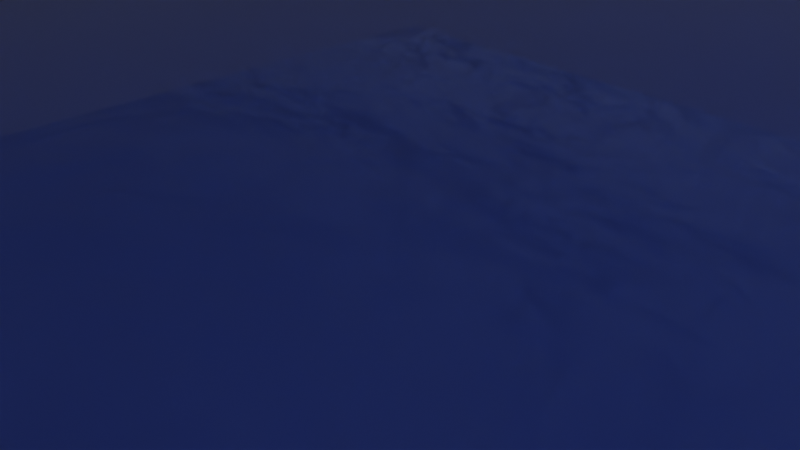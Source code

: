 # Source: Mountains.blend  (saved by Blender 2.80.26; exported with 4.5.12 LTS)
import bpy
from mathutils import Matrix  # noqa: F401  (used for matrix-valued properties, if any)

bpy.ops.wm.read_factory_settings(use_empty=True)
scene = bpy.context.scene
scene.name = 'Scene'

# ---- collections
col_collection_1 = bpy.data.collections.new('Collection 1'); scene.collection.children.link(col_collection_1)

# ---- materials (node trees are filled in below, after node groups)
mat_mountain = bpy.data.materials.new('Mountain')
mat_mountain.roughness = 0.25
mat_material_001 = bpy.data.materials.new('Material.001')
mat_material_001.roughness = 0.25

# ---- material node trees
mat_mountain.use_nodes = True; mat_mountain.node_tree.nodes.clear()
mat_material_001.use_nodes = True; mat_material_001.node_tree.nodes.clear()
_N = mat_material_001.node_tree.nodes; _L = mat_material_001.node_tree.links
n0 = _N.new('ShaderNodeOutputMaterial'); n0.name = 'Material Output'; n0.location = (300, 300)
n1 = _N.new('ShaderNodeBsdfPrincipled'); n1.name = 'Principled BSDF'; n1.location = (10, 300)
n1.distribution = 'GGX'
n1.subsurface_method = 'BURLEY'
n1.inputs[0].default_value = (0.2354, 0.3404, 0.8, 1.0)
n1.inputs[2].default_value = 0.0
n1.inputs[3].default_value = 1.45
_L.new(n1.outputs[0], n0.inputs[0])
n0.is_active_output = True

# ---- world
world_world = bpy.data.worlds.new('World'); scene.world = world_world
world_world.color = (0.05088, 0.05088, 0.05088)
world_world.use_sun_shadow = False
world_world.sun_shadow_jitter_overblur = 0.0

# ---- cameras
cam_camera = bpy.data.cameras.new('Camera')
cam_camera.clip_end = 100.0
cam_camera.ortho_scale = 7.314
cam_camera.dof.focus_distance = 0.0

# ---- lights
light_lamp = bpy.data.lights.new('Lamp', 'SUN')
light_lamp.transmission_factor = 0.0
light_lamp.cutoff_distance = 30.0
light_lamp.angle = 0.1993
light_lamp.energy = 4.0
light_lamp.shadow_buffer_clip_start = 1.001
light_lamp.shadow_soft_size = 0.1
light_lamp.shadow_cascade_max_distance = 1000.0

# ---- meshes
me_plane = bpy.data.meshes.new('Plane')
me_plane.from_pydata([(-20.0, -20.0, 0.0), (20.0, -20.0, 0.0), (-20.0, 20.0, 0.0), (20.0, 20.0, 0.0)], [], [(0, 1, 3, 2)])
me_plane.polygons.foreach_set('use_smooth', [True] * 1)
_uv = me_plane.uv_layers.new(name='UVMap')
_uv.uv.foreach_set('vector', [0.0, 0.0, 1.0, 0.0, 1.0, 1.0, 0.0, 1.0])
me_plane.materials.append(mat_mountain)
me_plane.use_remesh_preserve_volume = False
me_plane.use_remesh_preserve_attributes = False
me_plane.use_mirror_vertex_groups = False
me_plane.update()
me_plane_001 = bpy.data.meshes.new('Plane.001')
me_plane_001.from_pydata([(-1.0, -1.0, 0.0), (1.0, -1.0, 0.0), (-1.0, 1.0, 0.0), (1.0, 1.0, 0.0)], [], [(0, 1, 3, 2)])
_uv = me_plane_001.uv_layers.new(name='UVMap')
_uv.uv.foreach_set('vector', [0.0, 0.0, 1.0, 0.0, 1.0, 1.0, 0.0, 1.0])
me_plane_001.materials.append(mat_material_001)
me_plane_001.use_remesh_preserve_volume = False
me_plane_001.use_remesh_preserve_attributes = False
me_plane_001.use_mirror_vertex_groups = False
me_plane_001.update()

# ---- objects
ob_lamp = bpy.data.objects.new('Lamp', light_lamp)
ob_camera = bpy.data.objects.new('Camera', cam_camera)
ob_plane = bpy.data.objects.new('Plane', me_plane)
ob_plane_001 = bpy.data.objects.new('Plane.001', me_plane_001)
_N = mat_mountain.node_tree.nodes; _L = mat_mountain.node_tree.links
n0 = _N.new('ShaderNodeOutputMaterial'); n0.name = 'Material Output'; n0.location = (1241, 413)
n1 = _N.new('ShaderNodeBsdfPrincipled'); n1.name = 'Principled BSDF'; n1.location = (810, 926)
n1.distribution = 'GGX'
n1.subsurface_method = 'BURLEY'
n1.inputs[2].default_value = 1.0
n1.inputs[3].default_value = 1.45
n2 = _N.new('ShaderNodeValToRGB'); n2.name = 'ColorRamp'; n2.location = (514, 699)
n2.width = 220
n2.color_ramp.interpolation = 'CARDINAL'
while len(n2.color_ramp.elements) > 1: n2.color_ramp.elements.remove(n2.color_ramp.elements[-1])
n2.color_ramp.elements[0].position = 0.0; n2.color_ramp.elements[0].color = (0.1179, 0.1046, 0.03443, 1.0)
_e = n2.color_ramp.elements.new(0.07933); _e.color = (0.09072, 0.06229, 0.0, 1.0)
_e = n2.color_ramp.elements.new(0.1044); _e.color = (0.1541, 0.1284, 0.06717, 1.0)
_e = n2.color_ramp.elements.new(0.1682); _e.color = (0.001184, 0.2179, 0.0, 1.0)
_e = n2.color_ramp.elements.new(0.6584); _e.color = (0.058, 0.06079, 0.04401, 1.0)
_e = n2.color_ramp.elements.new(0.8354); _e.color = (0.3368, 0.3311, 0.2985, 1.0)
_e = n2.color_ramp.elements.new(1.0); _e.color = (1.0, 1.0, 1.0, 1.0)
n3 = _N.new('ShaderNodeTexNoise'); n3.name = 'Noise Texture'; n3.location = (-458, 302)
n3.inputs[2].default_value = 3.0
n3.inputs[3].default_value = 5.0
n3.inputs[8].default_value = 0.1
n4 = _N.new('ShaderNodeTexCoord'); n4.name = 'Texture Coordinate'; n4.location = (-839, 234)
n4.object = ob_plane_001
n5 = _N.new('ShaderNodeSeparateXYZ'); n5.name = 'Separate XYZ'; n5.location = (-90, 644)
n6 = _N.new('ShaderNodeTexCoord'); n6.name = 'Texture Coordinate.001'; n6.location = (-400, 625)
n6.object = ob_plane_001
n7 = _N.new('ShaderNodeDisplacement'); n7.name = 'Displacement'; n7.location = (-10, 400)
n7.inputs[1].default_value = 4.6
n7.inputs[2].default_value = 5.0
n8 = _N.new('ShaderNodeMath'); n8.name = 'Math'; n8.location = (-234, 293)
n8.operation = 'POWER'
n8.inputs[0].default_value = 13.0
n9 = _N.new('ShaderNodeMath'); n9.name = 'Math.001'; n9.location = (233, 678)
n9.operation = 'DIVIDE'
n9.inputs[1].default_value = 0.3
_L.new(n7.outputs[0], n0.inputs[2])
_L.new(n2.outputs[0], n1.inputs[0])
_L.new(n1.outputs[0], n0.inputs[0])
_L.new(n4.outputs[2], n3.inputs[0])
_L.new(n5.outputs[2], n9.inputs[0])
_L.new(n6.outputs[3], n5.inputs[0])
_L.new(n8.outputs[0], n7.inputs[0])
_L.new(n3.outputs[1], n8.inputs[1])
_L.new(n9.outputs[0], n2.inputs[0])
n0.is_active_output = True

# ---- transforms, parenting, visibility, modifiers, constraints
ob_lamp.location = (4.076, 1.005, 5.904)
ob_lamp.rotation_euler = (0.6503, 0.05522, 1.866)
ob_lamp.lock_rotations_4d = False
ob_lamp.empty_display_type = 'ARROWS'
ob_lamp.color = (0.0, 0.0, 0.0, 0.0)
ob_lamp.lineart.crease_threshold = 0.0
ob_camera.location = (7.481, -6.508, 5.344)
ob_camera.rotation_euler = (1.109, 0.0, 0.8149)
ob_camera.lock_rotations_4d = False
ob_camera.empty_display_type = 'ARROWS'
ob_camera.color = (0.0, 0.0, 0.0, 0.0)
ob_camera.display_type = 'WIRE'
ob_camera.lineart.crease_threshold = 0.0
ob_plane.location = (0.0, 0.0, 10.58)
ob_plane.lineart.crease_threshold = 0.0
ob_plane.cycles.use_adaptive_subdivision = True
_m = ob_plane.modifiers.new('Subdivision', 'SUBSURF')
_m.uv_smooth = 'PRESERVE_CORNERS'
_m.subdivision_type = 'SIMPLE'
_m.show_only_control_edges = False
ob_plane_001.location = (-0.3008, 0.04746, 2.393)
ob_plane_001.scale = (20.0, 20.0, 20.0)
ob_plane_001.lineart.crease_threshold = 0.0

# ---- collection membership
col_collection_1.objects.link(ob_lamp)
col_collection_1.objects.link(ob_camera)
col_collection_1.objects.link(ob_plane)
col_collection_1.objects.link(ob_plane_001)

# ---- scene / render settings (as saved in the file)
scene.camera = ob_camera
scene.frame_start = 1; scene.frame_end = 250; scene.frame_set(1)
scene.render.engine = 'CYCLES'
scene.cycles.feature_set = 'EXPERIMENTAL'
scene.cycles.use_denoising = False
scene.cycles.samples = 128
scene.cycles.sampling_pattern = 'TABULATED_SOBOL'
scene.cycles.use_adaptive_sampling = False
scene.cycles.use_light_tree = False
scene.view_settings.view_transform = 'Filmic'
bpy.context.view_layer.update()
